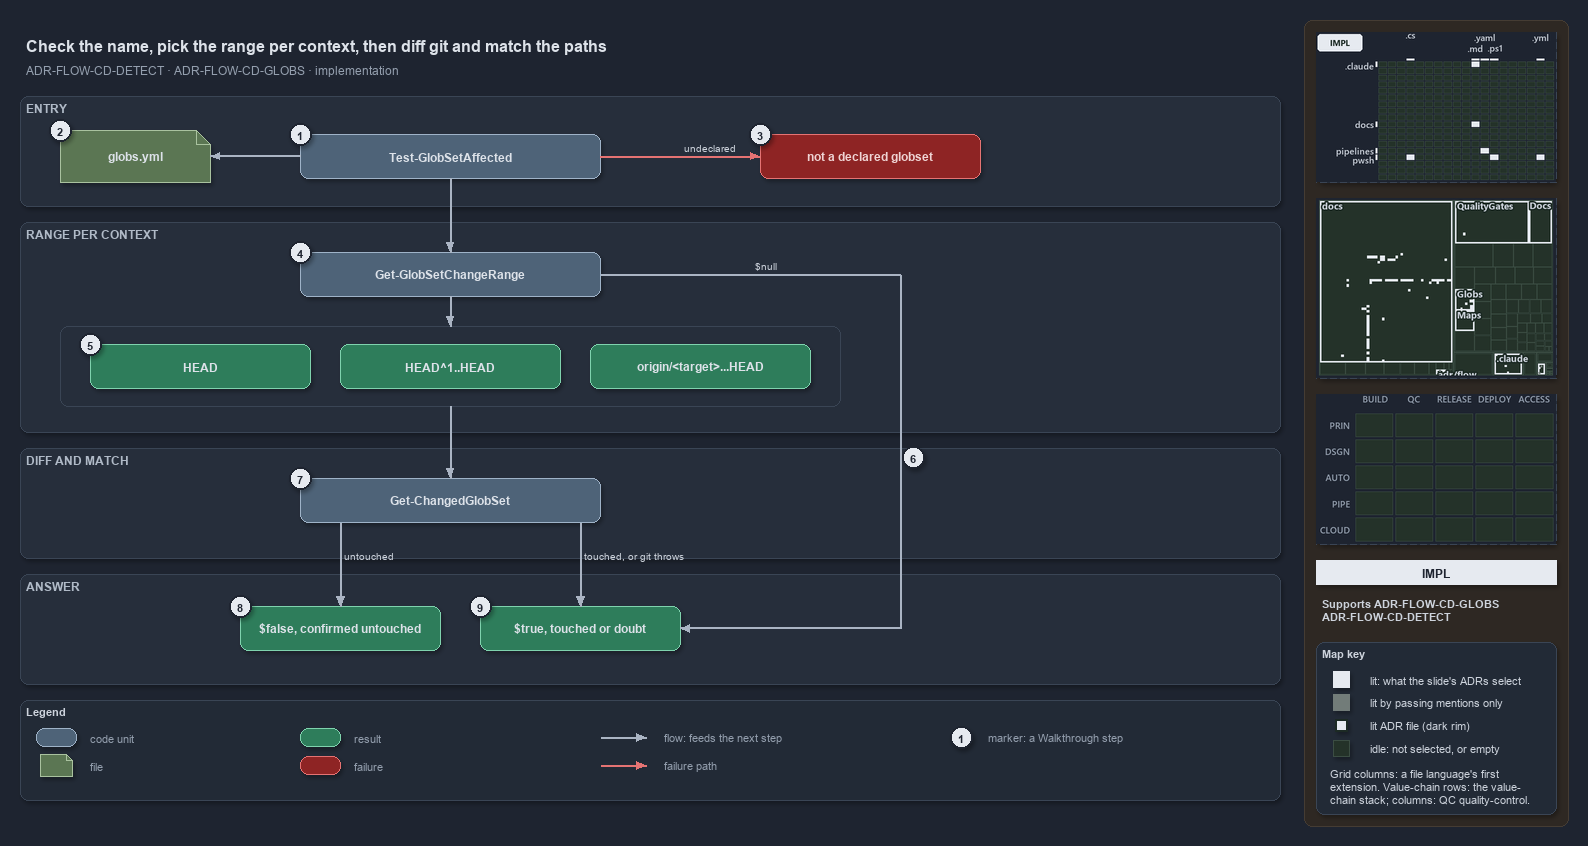

The diagram above was exported from draw.io. Its source (the exported page's mxGraphModel, read from the mxfile embedded in the PNG):
<mxGraphModel dx="1024" dy="768" grid="0" gridSize="10" guides="1" tooltips="1" connect="1" arrows="1" fold="1" page="1" pageScale="1" pageWidth="1572" pageHeight="800" background="#1E2430" math="0" shadow="1">
  <root>
    <mxCell id="0" />
    <mxCell id="1" parent="0" />
    <mxCell id="sidebar-bg" value="" style="rounded=1;arcSize=2;html=1;fillColor=#2E2823;strokeColor=#453C33;shadow=0;" vertex="1" parent="1">
      <mxGeometry x="1304" y="4" width="264" height="806" as="geometry" />
    </mxCell>
    <mxCell id="title" value="Check the name, pick the range per context, then diff git and match the paths" style="text;html=1;align=left;verticalAlign=middle;fontSize=16;fontStyle=1;fontColor=#DDE2E9;" vertex="1" parent="1">
      <mxGeometry x="20" y="14" width="1260" height="30" as="geometry" />
    </mxCell>
    <mxCell id="subtitle" value="ADR-FLOW-CD-DETECT &amp;#183; ADR-FLOW-CD-GLOBS &amp;#183; implementation" style="text;html=1;align=left;verticalAlign=middle;fontSize=12;fontColor=#949FAE;" vertex="1" parent="1">
      <mxGeometry x="20" y="44" width="1240" height="20" as="geometry" />
    </mxCell>
    <mxCell id="band-entry" value="ENTRY" style="rounded=1;html=1;arcSize=3;fillColor=#262E3B;strokeColor=#3A4555;verticalAlign=top;align=left;spacingLeft=8;fontStyle=1;fontSize=12;fontColor=#B0BAC7;" vertex="1" parent="1">
      <mxGeometry x="20" y="80" width="1260" height="110" as="geometry" />
    </mxCell>
    <mxCell id="band-range" value="RANGE PER CONTEXT" style="rounded=1;html=1;arcSize=3;fillColor=#262E3B;strokeColor=#3A4555;verticalAlign=top;align=left;spacingLeft=8;fontStyle=1;fontSize=12;fontColor=#B0BAC7;" vertex="1" parent="1">
      <mxGeometry x="20" y="206" width="1260" height="210" as="geometry" />
    </mxCell>
    <mxCell id="band-diff" value="DIFF AND MATCH" style="rounded=1;html=1;arcSize=3;fillColor=#262E3B;strokeColor=#3A4555;verticalAlign=top;align=left;spacingLeft=8;fontStyle=1;fontSize=12;fontColor=#B0BAC7;" vertex="1" parent="1">
      <mxGeometry x="20" y="432" width="1260" height="110" as="geometry" />
    </mxCell>
    <mxCell id="band-answer" value="ANSWER" style="rounded=1;html=1;arcSize=3;fillColor=#262E3B;strokeColor=#3A4555;verticalAlign=top;align=left;spacingLeft=8;fontStyle=1;fontSize=12;fontColor=#B0BAC7;" vertex="1" parent="1">
      <mxGeometry x="20" y="558" width="1260" height="110" as="geometry" />
    </mxCell>
    <mxCell id="g-affected" value="&lt;b&gt;Test-GlobSetAffected&lt;/b&gt;" style="rounded=1;whiteSpace=wrap;html=1;arcSize=20;fillColor=#4E6378;strokeColor=#9FB3C8;fontColor=#DDE2E9;fontSize=12;" vertex="1" parent="1">
      <mxGeometry x="300" y="118" width="300" height="44" as="geometry" />
    </mxCell>
    <mxCell id="g-globs-yml" value="&lt;b&gt;globs.yml&lt;/b&gt;" style="shape=note;size=14;whiteSpace=wrap;html=1;fillColor=#5B7653;strokeColor=#A9C29F;fontColor=#DDE2E9;fontSize=12;" vertex="1" parent="1">
      <mxGeometry x="60" y="114" width="150" height="52" as="geometry" />
    </mxCell>
    <mxCell id="g-throw" value="&lt;b&gt;not a declared globset&lt;/b&gt;" style="rounded=1;whiteSpace=wrap;html=1;arcSize=20;fillColor=#8E2424;strokeColor=#E57373;fontColor=#EFD4D4;fontSize=12;" vertex="1" parent="1">
      <mxGeometry x="760" y="118" width="220" height="44" as="geometry" />
    </mxCell>
    <mxCell id="g-range" value="&lt;b&gt;Get-GlobSetChangeRange&lt;/b&gt;" style="rounded=1;whiteSpace=wrap;html=1;arcSize=20;fillColor=#4E6378;strokeColor=#9FB3C8;fontColor=#DDE2E9;fontSize=12;" vertex="1" parent="1">
      <mxGeometry x="300" y="236" width="300" height="44" as="geometry" />
    </mxCell>
    <mxCell id="frame-ranges" value="" style="rounded=1;html=1;arcSize=6;fillColor=none;strokeColor=#3A4555;" vertex="1" parent="1">
      <mxGeometry x="60" y="310" width="780" height="80" as="geometry" />
    </mxCell>
    <mxCell id="g-range-local" value="&lt;b&gt;HEAD&lt;/b&gt;" style="rounded=1;whiteSpace=wrap;html=1;arcSize=20;fillColor=#2E7D5B;strokeColor=#7FD3AE;fontColor=#DDE2E9;fontSize=12;" vertex="1" parent="1">
      <mxGeometry x="90" y="328" width="220" height="44" as="geometry" />
    </mxCell>
    <mxCell id="g-range-main" value="&lt;b&gt;HEAD^1..HEAD&lt;/b&gt;" style="rounded=1;whiteSpace=wrap;html=1;arcSize=20;fillColor=#2E7D5B;strokeColor=#7FD3AE;fontColor=#DDE2E9;fontSize=12;" vertex="1" parent="1">
      <mxGeometry x="340" y="328" width="220" height="44" as="geometry" />
    </mxCell>
    <mxCell id="g-range-pr" value="&lt;b&gt;origin/&amp;lt;target&amp;gt;...HEAD&lt;/b&gt;" style="rounded=1;whiteSpace=wrap;html=1;arcSize=20;fillColor=#2E7D5B;strokeColor=#7FD3AE;fontColor=#DDE2E9;fontSize=12;" vertex="1" parent="1">
      <mxGeometry x="590" y="328" width="220" height="44" as="geometry" />
    </mxCell>
    <mxCell id="g-changed-set" value="&lt;b&gt;Get-ChangedGlobSet&lt;/b&gt;" style="rounded=1;whiteSpace=wrap;html=1;arcSize=20;fillColor=#4E6378;strokeColor=#9FB3C8;fontColor=#DDE2E9;fontSize=12;" vertex="1" parent="1">
      <mxGeometry x="300" y="462" width="300" height="44" as="geometry" />
    </mxCell>
    <mxCell id="g-false" value="&lt;b&gt;$false, confirmed untouched&lt;/b&gt;" style="rounded=1;whiteSpace=wrap;html=1;arcSize=20;fillColor=#2E7D5B;strokeColor=#7FD3AE;fontColor=#DDE2E9;fontSize=12;" vertex="1" parent="1">
      <mxGeometry x="240" y="590" width="200" height="44" as="geometry" />
    </mxCell>
    <mxCell id="g-true" value="&lt;b&gt;$true, touched or doubt&lt;/b&gt;" style="rounded=1;whiteSpace=wrap;html=1;arcSize=20;fillColor=#2E7D5B;strokeColor=#7FD3AE;fontColor=#DDE2E9;fontSize=12;" vertex="1" parent="1">
      <mxGeometry x="480" y="590" width="200" height="44" as="geometry" />
    </mxCell>
    <mxCell id="port-changed-set-left" value="" style="text;html=1;strokeColor=none;fillColor=none;" vertex="1" parent="1">
      <mxGeometry x="340" y="506" width="1" height="1" as="geometry" />
    </mxCell>
    <mxCell id="port-changed-set-right" value="" style="text;html=1;strokeColor=none;fillColor=none;" vertex="1" parent="1">
      <mxGeometry x="580" y="506" width="1" height="1" as="geometry" />
    </mxCell>
    <mxCell id="port-null-a" value="" style="text;html=1;strokeColor=none;fillColor=none;" vertex="1" parent="1">
      <mxGeometry x="600" y="258" width="1" height="1" as="geometry" />
    </mxCell>
    <mxCell id="port-null-b" value="" style="text;html=1;strokeColor=none;fillColor=none;" vertex="1" parent="1">
      <mxGeometry x="900" y="258" width="1" height="1" as="geometry" />
    </mxCell>
    <mxCell id="port-null-c" value="" style="text;html=1;strokeColor=none;fillColor=none;" vertex="1" parent="1">
      <mxGeometry x="900" y="612" width="1" height="1" as="geometry" />
    </mxCell>
    <mxCell id="edge-affected-yml" value="" style="edgeStyle=orthogonalEdgeStyle;rounded=1;html=1;fontSize=10;fontColor=#CDD3DC;endArrow=block;strokeColor=#AAB4C3;labelBackgroundColor=#1E2430;shadow=0;" edge="1" parent="1" source="g-affected" target="g-globs-yml">
      <mxGeometry relative="1" as="geometry" />
    </mxCell>
    <mxCell id="edge-affected-throw" value="undeclared" style="edgeStyle=orthogonalEdgeStyle;rounded=1;html=1;fontSize=10;fontColor=#CDD3DC;endArrow=block;strokeColor=#E57373;labelBackgroundColor=#1E2430;shadow=0;" edge="1" parent="1" source="g-affected" target="g-throw">
      <mxGeometry relative="1" as="geometry" />
    </mxCell>
    <mxCell id="edge-affected-range" value="" style="edgeStyle=orthogonalEdgeStyle;rounded=1;html=1;fontSize=10;fontColor=#CDD3DC;endArrow=block;strokeColor=#AAB4C3;shadow=0;" edge="1" parent="1" source="g-affected" target="g-range">
      <mxGeometry relative="1" as="geometry" />
    </mxCell>
    <mxCell id="edge-range-frame" value="" style="edgeStyle=orthogonalEdgeStyle;rounded=1;html=1;fontSize=10;fontColor=#CDD3DC;endArrow=block;strokeColor=#AAB4C3;shadow=0;" edge="1" parent="1" source="g-range" target="frame-ranges">
      <mxGeometry relative="1" as="geometry" />
    </mxCell>
    <mxCell id="edge-frame-changed-set" value="" style="edgeStyle=orthogonalEdgeStyle;rounded=1;html=1;fontSize=10;fontColor=#CDD3DC;endArrow=block;strokeColor=#AAB4C3;shadow=0;" edge="1" parent="1" source="frame-ranges" target="g-changed-set">
      <mxGeometry relative="1" as="geometry" />
    </mxCell>
    <mxCell id="edge-null-1" value="$null" style="edgeStyle=orthogonalEdgeStyle;rounded=1;html=1;fontSize=10;fontColor=#CDD3DC;endArrow=none;strokeColor=#AAB4C3;labelBackgroundColor=#1E2430;shadow=0;" edge="1" parent="1" source="port-null-a" target="port-null-b">
      <mxGeometry relative="1" as="geometry" />
    </mxCell>
    <mxCell id="edge-null-2" value="" style="edgeStyle=orthogonalEdgeStyle;rounded=1;html=1;fontSize=10;fontColor=#CDD3DC;endArrow=none;strokeColor=#AAB4C3;shadow=0;" edge="1" parent="1" source="port-null-b" target="port-null-c">
      <mxGeometry relative="1" as="geometry" />
    </mxCell>
    <mxCell id="edge-null-3" value="" style="edgeStyle=orthogonalEdgeStyle;rounded=1;html=1;fontSize=10;fontColor=#CDD3DC;endArrow=block;strokeColor=#AAB4C3;shadow=0;" edge="1" parent="1" source="port-null-c" target="g-true">
      <mxGeometry relative="1" as="geometry" />
    </mxCell>
    <mxCell id="edge-changed-set-false" value="untouched" style="edgeStyle=orthogonalEdgeStyle;rounded=1;html=1;fontSize=10;fontColor=#CDD3DC;endArrow=block;strokeColor=#AAB4C3;labelBackgroundColor=#1E2430;shadow=0;" edge="1" parent="1" source="port-changed-set-left" target="g-false">
      <mxGeometry relative="1" as="geometry" />
    </mxCell>
    <mxCell id="edge-changed-set-true" value="touched, or git throws" style="edgeStyle=orthogonalEdgeStyle;rounded=1;html=1;fontSize=10;fontColor=#CDD3DC;endArrow=block;strokeColor=#AAB4C3;labelBackgroundColor=#1E2430;shadow=0;" edge="1" parent="1" source="port-changed-set-right" target="g-true">
      <mxGeometry relative="1" as="geometry" />
    </mxCell>
    <mxCell id="mark-1" value="1" style="ellipse;html=1;fillColor=#E6EAF0;strokeColor=#1E2430;strokeWidth=2;fontColor=#1E2430;fontStyle=1;fontSize=11;" vertex="1" parent="1">
      <mxGeometry x="289" y="107" width="22" height="22" as="geometry" />
    </mxCell>
    <mxCell id="mark-2" value="2" style="ellipse;html=1;fillColor=#E6EAF0;strokeColor=#1E2430;strokeWidth=2;fontColor=#1E2430;fontStyle=1;fontSize=11;" vertex="1" parent="1">
      <mxGeometry x="49" y="103" width="22" height="22" as="geometry" />
    </mxCell>
    <mxCell id="mark-3" value="3" style="ellipse;html=1;fillColor=#E6EAF0;strokeColor=#1E2430;strokeWidth=2;fontColor=#1E2430;fontStyle=1;fontSize=11;" vertex="1" parent="1">
      <mxGeometry x="749" y="107" width="22" height="22" as="geometry" />
    </mxCell>
    <mxCell id="mark-4" value="4" style="ellipse;html=1;fillColor=#E6EAF0;strokeColor=#1E2430;strokeWidth=2;fontColor=#1E2430;fontStyle=1;fontSize=11;" vertex="1" parent="1">
      <mxGeometry x="289" y="225" width="22" height="22" as="geometry" />
    </mxCell>
    <mxCell id="mark-5" value="5" style="ellipse;html=1;fillColor=#E6EAF0;strokeColor=#1E2430;strokeWidth=2;fontColor=#1E2430;fontStyle=1;fontSize=11;" vertex="1" parent="1">
      <mxGeometry x="79" y="317" width="22" height="22" as="geometry" />
    </mxCell>
    <mxCell id="mark-6" value="6" style="ellipse;html=1;fillColor=#E6EAF0;strokeColor=#1E2430;strokeWidth=2;fontColor=#1E2430;fontStyle=1;fontSize=11;" vertex="1" parent="1">
      <mxGeometry x="902" y="430" width="22" height="22" as="geometry" />
    </mxCell>
    <mxCell id="mark-7" value="7" style="ellipse;html=1;fillColor=#E6EAF0;strokeColor=#1E2430;strokeWidth=2;fontColor=#1E2430;fontStyle=1;fontSize=11;" vertex="1" parent="1">
      <mxGeometry x="289" y="451" width="22" height="22" as="geometry" />
    </mxCell>
    <mxCell id="mark-8" value="8" style="ellipse;html=1;fillColor=#E6EAF0;strokeColor=#1E2430;strokeWidth=2;fontColor=#1E2430;fontStyle=1;fontSize=11;" vertex="1" parent="1">
      <mxGeometry x="229" y="579" width="22" height="22" as="geometry" />
    </mxCell>
    <mxCell id="mark-9" value="9" style="ellipse;html=1;fillColor=#E6EAF0;strokeColor=#1E2430;strokeWidth=2;fontColor=#1E2430;fontStyle=1;fontSize=11;" vertex="1" parent="1">
      <mxGeometry x="469" y="579" width="22" height="22" as="geometry" />
    </mxCell>
    <mxCell id="legend" value="&lt;b&gt;Legend&lt;/b&gt;" style="rounded=1;whiteSpace=wrap;html=1;arcSize=6;fillColor=#222A36;strokeColor=#3A4555;align=left;verticalAlign=top;spacing=8;fontSize=11;fontColor=#CDD3DC;" vertex="1" parent="1">
      <mxGeometry x="20" y="684" width="1260" height="100" as="geometry" />
    </mxCell>
    <mxCell id="lg-code" value="" style="rounded=1;html=1;arcSize=20;fillColor=#4E6378;strokeColor=#9FB3C8;" vertex="1" parent="1">
      <mxGeometry x="36" y="712" width="40" height="18" as="geometry" />
    </mxCell>
    <mxCell id="lg-code-t" value="code unit" style="text;html=1;align=left;verticalAlign=middle;fontSize=11;fontColor=#949FAE;" vertex="1" parent="1">
      <mxGeometry x="84" y="711" width="160" height="20" as="geometry" />
    </mxCell>
    <mxCell id="lg-file" value="" style="shape=note;size=6;html=1;fillColor=#5B7653;strokeColor=#A9C29F;" vertex="1" parent="1">
      <mxGeometry x="40" y="738" width="32" height="22" as="geometry" />
    </mxCell>
    <mxCell id="lg-file-t" value="file" style="text;html=1;align=left;verticalAlign=middle;fontSize=11;fontColor=#949FAE;" vertex="1" parent="1">
      <mxGeometry x="84" y="739" width="160" height="20" as="geometry" />
    </mxCell>
    <mxCell id="lg-result" value="" style="rounded=1;html=1;arcSize=20;fillColor=#2E7D5B;strokeColor=#7FD3AE;" vertex="1" parent="1">
      <mxGeometry x="300" y="712" width="40" height="18" as="geometry" />
    </mxCell>
    <mxCell id="lg-result-t" value="result" style="text;html=1;align=left;verticalAlign=middle;fontSize=11;fontColor=#949FAE;" vertex="1" parent="1">
      <mxGeometry x="348" y="711" width="160" height="20" as="geometry" />
    </mxCell>
    <mxCell id="lg-failure" value="" style="rounded=1;html=1;arcSize=20;fillColor=#8E2424;strokeColor=#E57373;" vertex="1" parent="1">
      <mxGeometry x="300" y="740" width="40" height="18" as="geometry" />
    </mxCell>
    <mxCell id="lg-failure-t" value="failure" style="text;html=1;align=left;verticalAlign=middle;fontSize=11;fontColor=#949FAE;" vertex="1" parent="1">
      <mxGeometry x="348" y="739" width="160" height="20" as="geometry" />
    </mxCell>
    <mxCell id="lg-flow-a" value="" style="text;html=1;strokeColor=none;fillColor=none;" vertex="1" parent="1">
      <mxGeometry x="600" y="721" width="1" height="1" as="geometry" />
    </mxCell>
    <mxCell id="lg-flow-b" value="" style="text;html=1;strokeColor=none;fillColor=none;" vertex="1" parent="1">
      <mxGeometry x="646" y="721" width="1" height="1" as="geometry" />
    </mxCell>
    <mxCell id="lg-flow" value="" style="edgeStyle=orthogonalEdgeStyle;rounded=1;html=1;endArrow=block;strokeColor=#AAB4C3;shadow=0;fontColor=#CDD3DC;" edge="1" parent="1" source="lg-flow-a" target="lg-flow-b">
      <mxGeometry relative="1" as="geometry" />
    </mxCell>
    <mxCell id="lg-flow-t" value="flow: feeds the next step" style="text;html=1;align=left;verticalAlign=middle;fontSize=11;fontColor=#949FAE;" vertex="1" parent="1">
      <mxGeometry x="658" y="711" width="200" height="20" as="geometry" />
    </mxCell>
    <mxCell id="lg-fail-a" value="" style="text;html=1;strokeColor=none;fillColor=none;" vertex="1" parent="1">
      <mxGeometry x="600" y="749" width="1" height="1" as="geometry" />
    </mxCell>
    <mxCell id="lg-fail-b" value="" style="text;html=1;strokeColor=none;fillColor=none;" vertex="1" parent="1">
      <mxGeometry x="646" y="749" width="1" height="1" as="geometry" />
    </mxCell>
    <mxCell id="lg-fail" value="" style="edgeStyle=orthogonalEdgeStyle;rounded=1;html=1;endArrow=block;strokeColor=#E57373;shadow=0;fontColor=#CDD3DC;" edge="1" parent="1" source="lg-fail-a" target="lg-fail-b">
      <mxGeometry relative="1" as="geometry" />
    </mxCell>
    <mxCell id="lg-fail-t" value="failure path" style="text;html=1;align=left;verticalAlign=middle;fontSize=11;fontColor=#949FAE;" vertex="1" parent="1">
      <mxGeometry x="658" y="739" width="200" height="20" as="geometry" />
    </mxCell>
    <mxCell id="lg-mark" value="1" style="ellipse;html=1;fillColor=#E6EAF0;strokeColor=#1E2430;strokeWidth=2;fontColor=#1E2430;fontStyle=1;fontSize=11;" vertex="1" parent="1">
      <mxGeometry x="950" y="710" width="22" height="22" as="geometry" />
    </mxCell>
    <mxCell id="lg-mark-t" value="marker: a Walkthrough step" style="text;html=1;align=left;verticalAlign=middle;fontSize=11;fontColor=#949FAE;" vertex="1" parent="1">
      <mxGeometry x="982" y="711" width="200" height="20" as="geometry" />
    </mxCell>
    <mxCell id="minimap-grid" value="" style="shape=image;imageAspect=0;rounded=1;arcSize=4;whiteSpace=wrap;html=1;fillColor=#262E3B;strokeColor=#3A4555;dashed=1;fontColor=#949FAE;fontSize=11;image=data:image/png,(base64 omitted: 10908 chars);" vertex="1" parent="1">
      <mxGeometry x="1316" y="16" width="240" height="150" as="geometry" />
    </mxCell>
    <mxCell id="minimap-tree" value="" style="shape=image;imageAspect=0;rounded=1;arcSize=4;whiteSpace=wrap;html=1;fillColor=#262E3B;strokeColor=#3A4555;dashed=1;fontColor=#949FAE;fontSize=11;image=data:image/png,(base64 omitted: 18172 chars);" vertex="1" parent="1">
      <mxGeometry x="1316" y="182" width="240" height="180" as="geometry" />
    </mxCell>
    <mxCell id="minimap-chain" value="" style="shape=image;imageAspect=0;rounded=1;arcSize=4;whiteSpace=wrap;html=1;fillColor=#262E3B;strokeColor=#3A4555;dashed=1;fontColor=#949FAE;fontSize=11;image=data:image/png,(base64 omitted: 11912 chars);" vertex="1" parent="1">
      <mxGeometry x="1316" y="378" width="240" height="150" as="geometry" />
    </mxCell>
    <mxCell id="lens-badge" value="IMPL" style="rounded=0;whiteSpace=wrap;html=1;align=center;verticalAlign=middle;fontSize=12;fontStyle=1;fontColor=#1E2430;fillColor=#E6EAF0;strokeColor=none;" vertex="1" parent="1">
      <mxGeometry x="1316" y="544" width="240" height="24" as="geometry" />
    </mxCell>
    <mxCell id="supports" value="&lt;b&gt;Supports&lt;/b&gt; ADR-FLOW-CD-GLOBS&lt;br&gt;ADR-FLOW-CD-DETECT" style="text;html=1;whiteSpace=wrap;align=left;verticalAlign=top;fontSize=11;fontColor=#CDD3DC;" vertex="1" parent="1">
      <mxGeometry x="1316" y="576" width="240" height="38" as="geometry" />
    </mxCell>
    <mxCell id="mapkey" value="&lt;b&gt;Map key&lt;/b&gt;" style="rounded=1;arcSize=6;whiteSpace=wrap;html=1;align=left;verticalAlign=top;fontSize=11;fontColor=#CDD3DC;fillColor=#222A36;strokeColor=#3A4555;spacingLeft=8;spacingTop=2;" vertex="1" parent="1">
      <mxGeometry x="1316" y="626" width="240" height="172" as="geometry" />
    </mxCell>
    <mxCell id="mapkey-lit" value="" style="rounded=0;html=1;fillColor=#E6EAF0;strokeColor=#E6EAF0;" vertex="1" parent="1">
      <mxGeometry x="1333.0" y="655.0" width="16" height="16" as="geometry" />
    </mxCell>
    <mxCell id="mapkey-lit-text" value="lit: what the slide's ADRs select" style="text;html=1;align=left;verticalAlign=middle;fontSize=11;fontColor=#CDD3DC;" vertex="1" parent="1">
      <mxGeometry x="1364" y="653" width="184" height="20" as="geometry" />
    </mxCell>
    <mxCell id="mapkey-touched" value="" style="rounded=0;html=1;fillColor=#727C79;strokeColor=#727C79;" vertex="1" parent="1">
      <mxGeometry x="1333.0" y="678.0" width="16" height="16" as="geometry" />
    </mxCell>
    <mxCell id="mapkey-touched-text" value="lit by passing mentions only" style="text;html=1;align=left;verticalAlign=middle;fontSize=11;fontColor=#CDD3DC;" vertex="1" parent="1">
      <mxGeometry x="1364" y="676" width="184" height="20" as="geometry" />
    </mxCell>
    <mxCell id="mapkey-adr" value="" style="rounded=0;html=1;fillColor=#E6EAF0;strokeColor=#1C2A24;strokeWidth=2;" vertex="1" parent="1">
      <mxGeometry x="1335.0" y="703.0" width="12" height="12" as="geometry" />
    </mxCell>
    <mxCell id="mapkey-adr-text" value="lit ADR file (dark rim)" style="text;html=1;align=left;verticalAlign=middle;fontSize=11;fontColor=#CDD3DC;" vertex="1" parent="1">
      <mxGeometry x="1364" y="699" width="184" height="20" as="geometry" />
    </mxCell>
    <mxCell id="mapkey-idle" value="" style="rounded=0;html=1;fillColor=#243229;strokeColor=#3B4D43;" vertex="1" parent="1">
      <mxGeometry x="1333.0" y="724.0" width="16" height="16" as="geometry" />
    </mxCell>
    <mxCell id="mapkey-idle-text" value="idle: not selected, or empty" style="text;html=1;align=left;verticalAlign=middle;fontSize=11;fontColor=#CDD3DC;" vertex="1" parent="1">
      <mxGeometry x="1364" y="722" width="184" height="20" as="geometry" />
    </mxCell>
    <mxCell id="mapkey-codes" value="Grid columns: a file language's first&lt;br&gt;extension. Value-chain rows: the value-&lt;br&gt;chain stack; columns: QC quality-control." style="text;html=1;align=left;verticalAlign=top;whiteSpace=wrap;fontSize=11;fontColor=#CDD3DC;" vertex="1" parent="1">
      <mxGeometry x="1324" y="746" width="224" height="46" as="geometry" />
    </mxCell>
  </root>
</mxGraphModel>